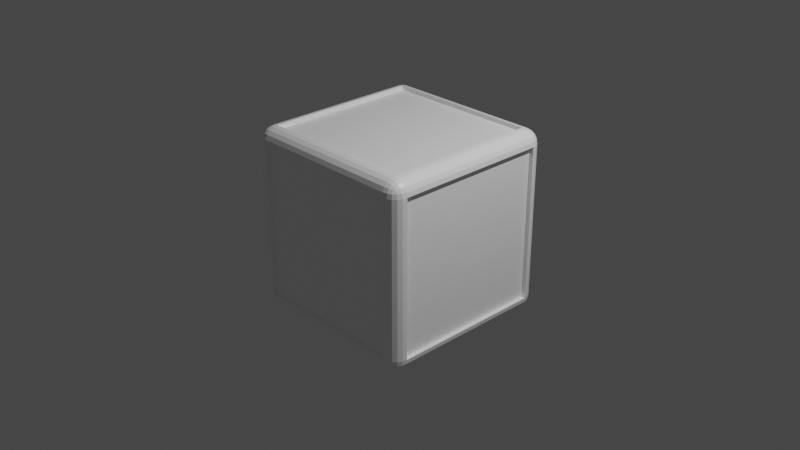 # Source: white_cube.blend  (saved by Blender 2.90.8; exported with 4.5.12 LTS)
import bpy
from mathutils import Matrix  # noqa: F401  (used for matrix-valued properties, if any)

bpy.ops.wm.read_factory_settings(use_empty=True)
scene = bpy.context.scene
scene.name = 'Scene'

# ---- collections
col_collection = bpy.data.collections.new('Collection'); scene.collection.children.link(col_collection)

# ---- materials (node trees are filled in below, after node groups)
mat_material = bpy.data.materials.new('Material')
mat_material.alpha_threshold = 0.0
mat_material.use_transparent_shadow = False
mat_material.line_color = (0.0, 0.0, 0.0, 1.0)

# ---- material node trees
mat_material.use_nodes = True; mat_material.node_tree.nodes.clear()
_N = mat_material.node_tree.nodes; _L = mat_material.node_tree.links
n0 = _N.new('ShaderNodeOutputMaterial'); n0.name = 'Material Output'; n0.location = (300, 300)
n1 = _N.new('ShaderNodeBsdfPrincipled'); n1.name = 'Principled BSDF'; n1.location = (10, 300)
n1.distribution = 'GGX'
n1.subsurface_method = 'BURLEY'
n1.inputs[0].default_value = (1.0, 1.0, 1.0, 1.0)
n1.inputs[2].default_value = 0.4
n1.inputs[3].default_value = 1.45
n1.inputs[27].default_value = (0.0, 0.0, 0.0, 1.0)
n1.inputs[28].default_value = 1.0
_L.new(n1.outputs[0], n0.inputs[0])
n0.is_active_output = True

# ---- world
world_world = bpy.data.worlds.new('World'); scene.world = world_world
world_world.use_nodes = True; world_world.node_tree.nodes.clear()
_N = world_world.node_tree.nodes; _L = world_world.node_tree.links
n0 = _N.new('ShaderNodeOutputWorld'); n0.name = 'World Output'; n0.location = (300, 300)
n1 = _N.new('ShaderNodeBackground'); n1.name = 'Background'; n1.location = (10, 300)
n1.inputs[0].default_value = (0.05088, 0.05088, 0.05088, 1.0)
_L.new(n1.outputs[0], n0.inputs[0])
n0.is_active_output = True
world_world.color = (0.05088, 0.05088, 0.05088)
world_world.use_sun_shadow = False
world_world.sun_shadow_jitter_overblur = 0.0

# ---- cameras
cam_camera = bpy.data.cameras.new('Camera')
cam_camera.clip_end = 100.0
cam_camera.ortho_scale = 7.314

# ---- lights
light_light = bpy.data.lights.new('Light', 'POINT')
light_light.transmission_factor = 0.0
light_light.energy = 1000.0
light_light.shadow_soft_size = 0.1
light_light.shadow_maximum_resolution = 0.006
light_light.use_absolute_resolution = True

# ---- meshes
me_cube = bpy.data.meshes.new('Cube')
me_cube.from_pydata([(-0.9562, 0.8419, -0.8419), (-0.9562, 0.8419, 0.8419), (-0.9562, -0.8419, 0.8419), (-0.9562, -0.8419, -0.8419), (-0.8419, -0.8419, -0.9562), (0.8419, -0.8419, -0.9562), (0.8419, 0.8419, -0.9562), (-0.8419, 0.8419, -0.9562), (0.8419, 1.0, 0.8419), (0.8419, 0.8419, 1.0), (1.0, 0.8419, 0.8419), (0.8419, 0.9923, 0.8908), (0.8419, 0.9698, 0.9348), (0.8908, 0.9923, 0.8419), (0.8921, 0.9831, 0.8924), (0.8904, 0.9619, 0.9327), (0.9348, 0.9698, 0.8419), (0.9328, 0.9618, 0.8906), (0.9256, 0.9468, 0.9256), (0.8908, 0.8419, 0.9923), (0.9348, 0.8419, 0.9698), (0.8419, 0.8908, 0.9923), (0.8924, 0.8921, 0.9831), (0.9327, 0.8904, 0.9619), (0.8419, 0.9348, 0.9698), (0.8906, 0.9328, 0.9618), (0.9256, 0.9256, 0.9468), (0.9923, 0.8908, 0.8419), (0.9698, 0.9348, 0.8419), (0.9923, 0.8419, 0.8908), (0.9831, 0.8924, 0.8921), (0.9619, 0.9327, 0.8904), (0.9698, 0.8419, 0.9348), (0.9618, 0.8906, 0.9328), (0.9468, 0.9256, 0.9256), (0.8419, 0.8419, -1.0), (0.8419, 1.0, -0.8419), (1.0, 0.8419, -0.8419), (0.8419, 0.8908, -0.9923), (0.8419, 0.9348, -0.9698), (0.8908, 0.8419, -0.9923), (0.8921, 0.8924, -0.9831), (0.8904, 0.9327, -0.9619), (0.9348, 0.8419, -0.9698), (0.9328, 0.8906, -0.9618), (0.9256, 0.9256, -0.9468), (0.8908, 0.9923, -0.8419), (0.9348, 0.9698, -0.8419), (0.8419, 0.9923, -0.8908), (0.8924, 0.9831, -0.8921), (0.9327, 0.9619, -0.8904), (0.8419, 0.9698, -0.9348), (0.8906, 0.9618, -0.9328), (0.9256, 0.9468, -0.9256), (0.9923, 0.8419, -0.8908), (0.9698, 0.8419, -0.9348), (0.9923, 0.8908, -0.8419), (0.9831, 0.8921, -0.8924), (0.9619, 0.8904, -0.9327), (0.9698, 0.9348, -0.8419), (0.9618, 0.9328, -0.8906), (0.9468, 0.9256, -0.9256), (1.0, -0.8419, 0.8419), (0.8419, -0.8419, 1.0), (0.8419, -1.0, 0.8419), (0.9923, -0.8419, 0.8908), (0.9698, -0.8419, 0.9348), (0.9923, -0.8908, 0.8419), (0.9831, -0.8921, 0.8924), (0.9619, -0.8904, 0.9327), (0.9698, -0.9348, 0.8419), (0.9618, -0.9328, 0.8906), (0.9468, -0.9256, 0.9256), (0.8419, -0.8908, 0.9923), (0.8419, -0.9348, 0.9698), (0.8908, -0.8419, 0.9923), (0.8921, -0.8924, 0.9831), (0.8904, -0.9327, 0.9619), (0.9348, -0.8419, 0.9698), (0.9328, -0.8906, 0.9618), (0.9256, -0.9256, 0.9468), (0.8908, -0.9923, 0.8419), (0.9348, -0.9698, 0.8419), (0.8419, -0.9923, 0.8908), (0.8924, -0.9831, 0.8921), (0.9327, -0.9619, 0.8904), (0.8419, -0.9698, 0.9348), (0.8906, -0.9618, 0.9328), (0.9256, -0.9468, 0.9256), (1.0, -0.8419, -0.8419), (0.8419, -1.0, -0.8419), (0.8419, -0.8419, -1.0), (0.9923, -0.8908, -0.8419), (0.9698, -0.9348, -0.8419), (0.9923, -0.8419, -0.8908), (0.9831, -0.8924, -0.8921), (0.9619, -0.9327, -0.8904), (0.9698, -0.8419, -0.9348), (0.9618, -0.8906, -0.9328), (0.9468, -0.9256, -0.9256), (0.8419, -0.9923, -0.8908), (0.8419, -0.9698, -0.9348), (0.8908, -0.9923, -0.8419), (0.8921, -0.9831, -0.8924), (0.8904, -0.9619, -0.9327), (0.9348, -0.9698, -0.8419), (0.9328, -0.9618, -0.8906), (0.9256, -0.9468, -0.9256), (0.8908, -0.8419, -0.9923), (0.9348, -0.8419, -0.9698), (0.8419, -0.8908, -0.9923), (0.8924, -0.8921, -0.9831), (0.9327, -0.8904, -0.9619), (0.8419, -0.9348, -0.9698), (0.8906, -0.9328, -0.9618), (0.9256, -0.9256, -0.9468), (-0.8419, 1.0, 0.8419), (-1.0, 0.8419, 0.8419), (-0.8419, 0.8419, 1.0), (-0.8908, 0.9923, 0.8419), (-0.9348, 0.9698, 0.8419), (-0.8419, 0.9923, 0.8908), (-0.8924, 0.9831, 0.8921), (-0.9327, 0.9619, 0.8904), (-0.8419, 0.9698, 0.9348), (-0.8906, 0.9618, 0.9328), (-0.9256, 0.9468, 0.9256), (-0.9923, 0.8419, 0.8908), (-0.9698, 0.8419, 0.9348), (-0.9923, 0.8908, 0.8419), (-0.9831, 0.8921, 0.8924), (-0.9619, 0.8904, 0.9327), (-0.9698, 0.9348, 0.8419), (-0.9618, 0.9328, 0.8906), (-0.9468, 0.9256, 0.9256), (-0.8419, 0.8908, 0.9923), (-0.8419, 0.9348, 0.9698), (-0.8908, 0.8419, 0.9923), (-0.8921, 0.8924, 0.9831), (-0.8904, 0.9327, 0.9619), (-0.9348, 0.8419, 0.9698), (-0.9328, 0.8906, 0.9618), (-0.9256, 0.9256, 0.9468), (-1.0, 0.8419, -0.8419), (-0.8419, 1.0, -0.8419), (-0.8419, 0.8419, -1.0), (-0.9923, 0.8908, -0.8419), (-0.9698, 0.9348, -0.8419), (-0.9923, 0.8419, -0.8908), (-0.9831, 0.8924, -0.8921), (-0.9619, 0.9327, -0.8904), (-0.9698, 0.8419, -0.9348), (-0.9618, 0.8906, -0.9328), (-0.9468, 0.9256, -0.9256), (-0.8419, 0.9923, -0.8908), (-0.8419, 0.9698, -0.9348), (-0.8908, 0.9923, -0.8419), (-0.8921, 0.9831, -0.8924), (-0.8904, 0.9619, -0.9327), (-0.9348, 0.9698, -0.8419), (-0.9328, 0.9618, -0.8906), (-0.9256, 0.9468, -0.9256), (-0.8908, 0.8419, -0.9923), (-0.9348, 0.8419, -0.9698), (-0.8419, 0.8908, -0.9923), (-0.8924, 0.8921, -0.9831), (-0.9327, 0.8904, -0.9619), (-0.8419, 0.9348, -0.9698), (-0.8906, 0.9328, -0.9618), (-0.9256, 0.9256, -0.9468), (-1.0, -0.8419, 0.8419), (-0.8419, -1.0, 0.8419), (-0.8419, -0.8419, 1.0), (-0.9923, -0.8908, 0.8419), (-0.9698, -0.9348, 0.8419), (-0.9923, -0.8419, 0.8908), (-0.9831, -0.8924, 0.8921), (-0.9619, -0.9327, 0.8904), (-0.9698, -0.8419, 0.9348), (-0.9618, -0.8906, 0.9328), (-0.9468, -0.9256, 0.9256), (-0.8419, -0.9923, 0.8908), (-0.8419, -0.9698, 0.9348), (-0.8908, -0.9923, 0.8419), (-0.8921, -0.9831, 0.8924), (-0.8904, -0.9619, 0.9327), (-0.9348, -0.9698, 0.8419), (-0.9328, -0.9618, 0.8906), (-0.9256, -0.9468, 0.9256), (-0.8908, -0.8419, 0.9923), (-0.9348, -0.8419, 0.9698), (-0.8419, -0.8908, 0.9923), (-0.8924, -0.8921, 0.9831), (-0.9327, -0.8904, 0.9619), (-0.8419, -0.9348, 0.9698), (-0.8906, -0.9328, 0.9618), (-0.9256, -0.9256, 0.9468), (-0.8419, -0.8419, -1.0), (-0.8419, -1.0, -0.8419), (-1.0, -0.8419, -0.8419), (-0.8419, -0.8908, -0.9923), (-0.8419, -0.9348, -0.9698), (-0.8908, -0.8419, -0.9923), (-0.8921, -0.8924, -0.9831), (-0.8904, -0.9327, -0.9619), (-0.9348, -0.8419, -0.9698), (-0.9328, -0.8906, -0.9618), (-0.9256, -0.9256, -0.9468), (-0.8908, -0.9923, -0.8419), (-0.9348, -0.9698, -0.8419), (-0.8419, -0.9923, -0.8908), (-0.8924, -0.9831, -0.8921), (-0.9327, -0.9619, -0.8904), (-0.8419, -0.9698, -0.9348), (-0.8906, -0.9618, -0.9328), (-0.9256, -0.9468, -0.9256), (-0.9923, -0.8419, -0.8908), (-0.9698, -0.8419, -0.9348), (-0.9923, -0.8908, -0.8419), (-0.9831, -0.8921, -0.8924), (-0.9619, -0.8904, -0.9327), (-0.9698, -0.9348, -0.8419), (-0.9618, -0.9328, -0.8906), (-0.9468, -0.9256, -0.9256), (0.8419, -0.9562, -0.8419), (0.8419, -0.9562, 0.8419), (-0.8419, -0.9562, 0.8419), (-0.8419, -0.9562, -0.8419), (0.8419, 0.8419, 0.9562), (-0.8419, 0.8419, 0.9562), (-0.8419, -0.8419, 0.9562), (0.8419, -0.8419, 0.9562), (0.9562, 0.8419, -0.8419), (0.9562, 0.8419, 0.8419), (0.9562, -0.8419, 0.8419), (0.9562, -0.8419, -0.8419), (-0.8419, 0.9562, -0.8419), (-0.8419, 0.9562, 0.8419), (0.8419, 0.9562, 0.8419), (0.8419, 0.9562, -0.8419)], [], [(7, 4, 5, 6), (8, 13, 14, 11), (11, 14, 15, 12), (12, 15, 25, 24), (13, 16, 17, 14), (14, 17, 18, 15), (15, 18, 26, 25), (9, 21, 22, 19), (19, 22, 23, 20), (20, 23, 33, 32), (21, 24, 25, 22), (22, 25, 26, 23), (23, 26, 34, 33), (10, 29, 30, 27), (27, 30, 31, 28), (28, 31, 17, 16), (29, 32, 33, 30), (30, 33, 34, 31), (31, 34, 18, 17), (18, 34, 26), (35, 40, 41, 38), (38, 41, 42, 39), (39, 42, 52, 51), (40, 43, 44, 41), (41, 44, 45, 42), (42, 45, 53, 52), (36, 48, 49, 46), (46, 49, 50, 47), (47, 50, 60, 59), (48, 51, 52, 49), (49, 52, 53, 50), (50, 53, 61, 60), (37, 56, 57, 54), (54, 57, 58, 55), (55, 58, 44, 43), (56, 59, 60, 57), (57, 60, 61, 58), (58, 61, 45, 44), (45, 61, 53), (62, 67, 68, 65), (65, 68, 69, 66), (66, 69, 79, 78), (67, 70, 71, 68), (68, 71, 72, 69), (69, 72, 80, 79), (63, 75, 76, 73), (73, 76, 77, 74), (74, 77, 87, 86), (75, 78, 79, 76), (76, 79, 80, 77), (77, 80, 88, 87), (64, 83, 84, 81), (81, 84, 85, 82), (82, 85, 71, 70), (83, 86, 87, 84), (84, 87, 88, 85), (85, 88, 72, 71), (72, 88, 80), (89, 94, 95, 92), (92, 95, 96, 93), (93, 96, 106, 105), (94, 97, 98, 95), (95, 98, 99, 96), (96, 99, 107, 106), (90, 102, 103, 100), (100, 103, 104, 101), (101, 104, 114, 113), (102, 105, 106, 103), (103, 106, 107, 104), (104, 107, 115, 114), (91, 110, 111, 108), (108, 111, 112, 109), (109, 112, 98, 97), (110, 113, 114, 111), (111, 114, 115, 112), (112, 115, 99, 98), (99, 115, 107), (116, 121, 122, 119), (119, 122, 123, 120), (120, 123, 133, 132), (121, 124, 125, 122), (122, 125, 126, 123), (123, 126, 134, 133), (117, 129, 130, 127), (127, 130, 131, 128), (128, 131, 141, 140), (129, 132, 133, 130), (130, 133, 134, 131), (131, 134, 142, 141), (118, 137, 138, 135), (135, 138, 139, 136), (136, 139, 125, 124), (137, 140, 141, 138), (138, 141, 142, 139), (139, 142, 126, 125), (126, 142, 134), (143, 148, 149, 146), (146, 149, 150, 147), (147, 150, 160, 159), (148, 151, 152, 149), (149, 152, 153, 150), (150, 153, 161, 160), (144, 156, 157, 154), (154, 157, 158, 155), (155, 158, 168, 167), (156, 159, 160, 157), (157, 160, 161, 158), (158, 161, 169, 168), (145, 164, 165, 162), (162, 165, 166, 163), (163, 166, 152, 151), (164, 167, 168, 165), (165, 168, 169, 166), (166, 169, 153, 152), (153, 169, 161), (170, 175, 176, 173), (173, 176, 177, 174), (174, 177, 187, 186), (175, 178, 179, 176), (176, 179, 180, 177), (177, 180, 188, 187), (171, 183, 184, 181), (181, 184, 185, 182), (182, 185, 195, 194), (183, 186, 187, 184), (184, 187, 188, 185), (185, 188, 196, 195), (172, 191, 192, 189), (189, 192, 193, 190), (190, 193, 179, 178), (191, 194, 195, 192), (192, 195, 196, 193), (193, 196, 180, 179), (180, 196, 188), (197, 202, 203, 200), (200, 203, 204, 201), (201, 204, 214, 213), (202, 205, 206, 203), (203, 206, 207, 204), (204, 207, 215, 214), (198, 210, 211, 208), (208, 211, 212, 209), (209, 212, 222, 221), (210, 213, 214, 211), (211, 214, 215, 212), (212, 215, 223, 222), (199, 218, 219, 216), (216, 219, 220, 217), (217, 220, 206, 205), (218, 221, 222, 219), (219, 222, 223, 220), (220, 223, 207, 206), (207, 223, 215), (145, 162, 202, 197), (162, 163, 205, 202), (163, 151, 217, 205), (151, 148, 216, 217), (148, 143, 199, 216), (35, 38, 164, 145), (38, 39, 167, 164), (39, 51, 155, 167), (51, 48, 154, 155), (48, 36, 144, 154), (10, 27, 56, 37), (27, 28, 59, 56), (28, 16, 47, 59), (16, 13, 46, 47), (13, 8, 36, 46), (198, 208, 183, 171), (208, 209, 186, 183), (209, 221, 174, 186), (221, 218, 173, 174), (218, 199, 170, 173), (64, 81, 102, 90), (81, 82, 105, 102), (82, 70, 93, 105), (70, 67, 92, 93), (67, 62, 89, 92), (116, 119, 156, 144), (119, 120, 159, 156), (120, 132, 147, 159), (132, 129, 146, 147), (129, 117, 143, 146), (63, 73, 191, 172), (73, 74, 194, 191), (74, 86, 182, 194), (86, 83, 181, 182), (83, 64, 171, 181), (9, 19, 75, 63), (19, 20, 78, 75), (20, 32, 66, 78), (32, 29, 65, 66), (29, 10, 62, 65), (197, 200, 110, 91), (200, 201, 113, 110), (201, 213, 101, 113), (213, 210, 100, 101), (210, 198, 90, 100), (172, 189, 137, 118), (189, 190, 140, 137), (190, 178, 128, 140), (178, 175, 127, 128), (175, 170, 117, 127), (118, 135, 21, 9), (135, 136, 24, 21), (136, 124, 12, 24), (124, 121, 11, 12), (121, 116, 8, 11), (91, 108, 40, 35), (108, 109, 43, 40), (109, 97, 55, 43), (97, 94, 54, 55), (94, 89, 37, 54), (35, 145, 7, 6), (91, 35, 6, 5), (197, 91, 5, 4), (145, 197, 4, 7), (3, 0, 1, 2), (170, 199, 3, 2), (117, 170, 2, 1), (143, 117, 1, 0), (199, 143, 0, 3), (224, 227, 226, 225), (64, 90, 224, 225), (171, 64, 225, 226), (198, 171, 226, 227), (90, 198, 227, 224), (228, 231, 230, 229), (118, 9, 228, 229), (172, 118, 229, 230), (63, 172, 230, 231), (9, 63, 231, 228), (232, 235, 234, 233), (10, 37, 232, 233), (62, 10, 233, 234), (89, 62, 234, 235), (37, 89, 235, 232), (236, 239, 238, 237), (116, 144, 236, 237), (8, 116, 237, 238), (36, 8, 238, 239), (144, 36, 239, 236)])
_uv = me_cube.uv_layers.new(name='UVMap')
_uv.uv.foreach_set('vector', [0.1448, 0.5198, 0.1448, 0.7302, 0.3552, 0.7302, 0.3552, 0.5198, 0.6052, 0.4802, 0.6052, 0.4863, 0.6115, 0.4865, 0.6113, 0.4802, 0.6113, 0.4802, 0.6115, 0.4865, 0.6166, 0.4863, 0.6169, 0.4802, 0.6169, 0.4802, 0.6166, 0.4863, 0.625, 0.4863, 0.625, 0.4802, 0.6052, 0.4863, 0.6052, 0.4919, 0.6113, 0.4916, 0.6115, 0.4865, 0.6115, 0.4865, 0.6113, 0.4916, 0.6157, 0.4907, 0.6166, 0.4863, 0.6166, 0.4863, 0.6157, 0.4907, 0.625, 0.4907, 0.625, 0.4863, 0.6448, 0.5198, 0.6448, 0.5137, 0.6385, 0.5135, 0.6387, 0.5198, 0.6387, 0.5198, 0.6385, 0.5135, 0.6334, 0.5137, 0.6331, 0.5198, 0.6331, 0.5198, 0.6334, 0.5137, 0.625, 0.5137, 0.625, 0.5198, 0.6448, 0.5137, 0.6448, 0.5081, 0.6387, 0.5084, 0.6385, 0.5135, 0.6385, 0.5135, 0.6387, 0.5084, 0.6343, 0.5093, 0.6334, 0.5137, 0.6334, 0.5137, 0.6343, 0.5093, 0.625, 0.5093, 0.625, 0.5137, 0.6052, 0.5198, 0.6113, 0.5198, 0.6115, 0.5135, 0.6052, 0.5137, 0.6052, 0.5137, 0.6115, 0.5135, 0.6113, 0.5084, 0.6052, 0.5081, 0.6052, 0.5081, 0.6113, 0.5084, 0.6113, 0.5, 0.6052, 0.5, 0.6113, 0.5198, 0.6169, 0.5198, 0.6166, 0.5137, 0.6115, 0.5135, 0.6115, 0.5135, 0.6166, 0.5137, 0.6157, 0.5093, 0.6113, 0.5084, 0.6113, 0.5084, 0.6157, 0.5093, 0.6157, 0.5, 0.6113, 0.5, 0.6157, 0.4907, 0.6157, 0.5, 0.625, 0.4907, 0.3552, 0.5198, 0.3613, 0.5198, 0.3615, 0.5135, 0.3552, 0.5137, 0.3552, 0.5137, 0.3615, 0.5135, 0.3613, 0.5084, 0.3552, 0.5081, 0.3552, 0.5081, 0.3613, 0.5084, 0.3613, 0.5, 0.3552, 0.5, 0.3613, 0.5198, 0.3669, 0.5198, 0.3666, 0.5137, 0.3615, 0.5135, 0.3615, 0.5135, 0.3666, 0.5137, 0.3657, 0.5093, 0.3613, 0.5084, 0.3613, 0.5084, 0.3657, 0.5093, 0.3657, 0.5, 0.3613, 0.5, 0.3948, 0.4802, 0.3887, 0.4802, 0.3885, 0.4865, 0.3948, 0.4863, 0.3948, 0.4863, 0.3885, 0.4865, 0.3887, 0.4916, 0.3948, 0.4919, 0.3948, 0.4919, 0.3887, 0.4916, 0.3887, 0.5, 0.3948, 0.5, 0.3887, 0.4802, 0.3831, 0.4802, 0.3834, 0.4863, 0.3885, 0.4865, 0.3885, 0.4865, 0.3834, 0.4863, 0.3843, 0.4907, 0.3887, 0.4916, 0.3887, 0.4916, 0.3843, 0.4907, 0.3843, 0.5, 0.3887, 0.5, 0.3948, 0.5198, 0.3948, 0.5137, 0.3885, 0.5135, 0.3887, 0.5198, 0.3887, 0.5198, 0.3885, 0.5135, 0.3834, 0.5137, 0.3831, 0.5198, 0.3831, 0.5198, 0.3834, 0.5137, 0.375, 0.5137, 0.375, 0.5198, 0.3948, 0.5137, 0.3948, 0.5081, 0.3887, 0.5084, 0.3885, 0.5135, 0.3885, 0.5135, 0.3887, 0.5084, 0.3843, 0.5093, 0.3834, 0.5137, 0.3834, 0.5137, 0.3843, 0.5093, 0.375, 0.5093, 0.375, 0.5137, 0.3657, 0.5093, 0.375, 0.5093, 0.3657, 0.5, 0.6052, 0.7302, 0.6052, 0.7363, 0.6115, 0.7365, 0.6113, 0.7302, 0.6113, 0.7302, 0.6115, 0.7365, 0.6166, 0.7363, 0.6169, 0.7302, 0.6169, 0.7302, 0.6166, 0.7363, 0.625, 0.7363, 0.625, 0.7302, 0.6052, 0.7363, 0.6052, 0.7419, 0.6113, 0.7416, 0.6115, 0.7365, 0.6115, 0.7365, 0.6113, 0.7416, 0.6157, 0.7407, 0.6166, 0.7363, 0.6166, 0.7363, 0.6157, 0.7407, 0.625, 0.7407, 0.625, 0.7363, 0.6448, 0.7302, 0.6387, 0.7302, 0.6385, 0.7365, 0.6448, 0.7363, 0.6448, 0.7363, 0.6385, 0.7365, 0.6387, 0.7416, 0.6448, 0.7419, 0.6212, 0.7698, 0.6202, 0.7637, 0.625, 0.7637, 0.625, 0.7698, 0.6387, 0.7302, 0.6331, 0.7302, 0.6334, 0.7363, 0.6385, 0.7365, 0.6385, 0.7365, 0.6334, 0.7363, 0.6343, 0.7407, 0.6387, 0.7416, 0.6202, 0.7637, 0.6183, 0.7593, 0.625, 0.7593, 0.625, 0.7637, 0.6052, 0.7698, 0.6113, 0.7698, 0.6115, 0.7635, 0.6052, 0.7637, 0.6052, 0.7637, 0.6115, 0.7635, 0.6113, 0.7584, 0.6052, 0.7581, 0.6052, 0.7581, 0.6113, 0.7584, 0.6113, 0.75, 0.6052, 0.75, 0.6113, 0.7698, 0.6169, 0.7698, 0.6166, 0.7637, 0.6115, 0.7635, 0.6115, 0.7635, 0.6166, 0.7637, 0.6157, 0.7593, 0.6113, 0.7584, 0.6113, 0.7584, 0.6157, 0.7593, 0.6157, 0.75, 0.6113, 0.75, 0.6157, 0.7407, 0.6157, 0.75, 0.625, 0.7407, 0.3948, 0.7302, 0.3887, 0.7302, 0.3885, 0.7365, 0.3948, 0.7363, 0.3948, 0.7363, 0.3885, 0.7365, 0.3887, 0.7416, 0.3948, 0.7419, 0.3948, 0.7419, 0.3887, 0.7416, 0.3887, 0.75, 0.3948, 0.75, 0.3887, 0.7302, 0.3831, 0.7302, 0.3834, 0.7363, 0.3885, 0.7365, 0.3885, 0.7365, 0.3834, 0.7363, 0.3843, 0.7407, 0.3887, 0.7416, 0.3887, 0.7416, 0.3843, 0.7407, 0.3843, 0.75, 0.3887, 0.75, 0.3948, 0.7698, 0.3948, 0.7637, 0.3885, 0.7635, 0.3887, 0.7698, 0.3887, 0.7698, 0.3885, 0.7635, 0.3834, 0.7637, 0.3831, 0.7698, 0.3552, 0.7462, 0.3613, 0.7452, 0.3613, 0.75, 0.3552, 0.75, 0.3948, 0.7637, 0.3948, 0.7581, 0.3887, 0.7584, 0.3885, 0.7635, 0.3885, 0.7635, 0.3887, 0.7584, 0.3843, 0.7593, 0.3834, 0.7637, 0.3613, 0.7452, 0.3657, 0.7433, 0.3657, 0.75, 0.3613, 0.75, 0.3552, 0.7302, 0.3552, 0.7363, 0.3615, 0.7365, 0.3613, 0.7302, 0.3613, 0.7302, 0.3615, 0.7365, 0.3666, 0.7363, 0.3669, 0.7302, 0.3669, 0.7302, 0.3666, 0.7363, 0.375, 0.7363, 0.375, 0.7302, 0.3552, 0.7363, 0.3552, 0.7419, 0.3613, 0.7416, 0.3615, 0.7365, 0.3615, 0.7365, 0.3613, 0.7416, 0.3657, 0.7407, 0.3666, 0.7363, 0.3666, 0.7363, 0.3657, 0.7407, 0.375, 0.7407, 0.375, 0.7363, 0.3843, 0.7567, 0.375, 0.7593, 0.375, 0.7593, 0.6052, 0.2698, 0.6113, 0.2698, 0.6115, 0.2635, 0.6052, 0.2637, 0.6052, 0.2637, 0.6115, 0.2635, 0.6113, 0.2584, 0.6052, 0.2581, 0.6052, 0.2581, 0.6113, 0.2584, 0.6113, 0.25, 0.6052, 0.25, 0.6113, 0.2698, 0.6169, 0.2698, 0.6166, 0.2637, 0.6115, 0.2635, 0.6115, 0.2635, 0.6166, 0.2637, 0.6157, 0.2593, 0.6113, 0.2584, 0.6113, 0.2584, 0.6157, 0.2593, 0.6157, 0.25, 0.6113, 0.25, 0.6052, 0.2302, 0.6052, 0.2363, 0.6115, 0.2365, 0.6113, 0.2302, 0.6113, 0.2302, 0.6115, 0.2365, 0.6166, 0.2363, 0.6169, 0.2302, 0.6169, 0.2302, 0.6166, 0.2363, 0.625, 0.2363, 0.625, 0.2302, 0.6052, 0.2363, 0.6052, 0.2419, 0.6113, 0.2416, 0.6115, 0.2365, 0.6115, 0.2365, 0.6113, 0.2416, 0.6157, 0.2407, 0.6166, 0.2363, 0.6166, 0.2363, 0.6157, 0.2407, 0.625, 0.2407, 0.625, 0.2363, 0.8552, 0.5198, 0.8613, 0.5198, 0.8615, 0.5135, 0.8552, 0.5137, 0.8552, 0.5137, 0.8615, 0.5135, 0.8613, 0.5084, 0.8552, 0.5081, 0.6212, 0.2698, 0.6202, 0.2637, 0.625, 0.2637, 0.625, 0.2698, 0.8613, 0.5198, 0.8669, 0.5198, 0.8666, 0.5137, 0.8615, 0.5135, 0.8615, 0.5135, 0.8666, 0.5137, 0.8657, 0.5093, 0.8613, 0.5084, 0.6202, 0.2637, 0.6183, 0.2593, 0.625, 0.2593, 0.625, 0.2637, 0.6157, 0.2433, 0.625, 0.2407, 0.6157, 0.25, 0.3948, 0.2302, 0.3887, 0.2302, 0.3885, 0.2365, 0.3948, 0.2363, 0.3948, 0.2363, 0.3885, 0.2365, 0.3887, 0.2416, 0.3948, 0.2419, 0.3948, 0.2419, 0.3887, 0.2416, 0.3887, 0.25, 0.3948, 0.25, 0.3887, 0.2302, 0.3831, 0.2302, 0.3834, 0.2363, 0.3885, 0.2365, 0.3885, 0.2365, 0.3834, 0.2363, 0.3843, 0.2407, 0.3887, 0.2416, 0.3887, 0.2416, 0.3843, 0.2407, 0.3843, 0.25, 0.3887, 0.25, 0.3948, 0.2698, 0.3948, 0.2637, 0.3885, 0.2635, 0.3887, 0.2698, 0.3887, 0.2698, 0.3885, 0.2635, 0.3834, 0.2637, 0.3831, 0.2698, 0.1448, 0.5038, 0.1387, 0.5048, 0.1387, 0.5, 0.1448, 0.5, 0.3948, 0.2637, 0.3948, 0.2581, 0.3887, 0.2584, 0.3885, 0.2635, 0.3885, 0.2635, 0.3887, 0.2584, 0.3843, 0.2593, 0.3834, 0.2637, 0.1387, 0.5048, 0.1343, 0.5067, 0.1343, 0.5, 0.1387, 0.5, 0.1448, 0.5198, 0.1448, 0.5137, 0.1385, 0.5135, 0.1387, 0.5198, 0.1387, 0.5198, 0.1385, 0.5135, 0.1334, 0.5137, 0.1331, 0.5198, 0.1331, 0.5198, 0.1334, 0.5137, 0.125, 0.5137, 0.125, 0.5198, 0.1448, 0.5137, 0.1448, 0.5081, 0.1387, 0.5084, 0.1385, 0.5135, 0.1385, 0.5135, 0.1387, 0.5084, 0.1343, 0.5093, 0.1334, 0.5137, 0.1334, 0.5137, 0.1343, 0.5093, 0.125, 0.5093, 0.125, 0.5137, 0.3843, 0.2407, 0.375, 0.2407, 0.3843, 0.25, 0.6052, 0.01976, 0.6113, 0.01976, 0.6115, 0.01345, 0.6052, 0.01365, 0.6052, 0.01365, 0.6115, 0.01345, 0.6113, 0.008415, 0.6052, 0.008147, 0.6052, 0.008147, 0.6113, 0.008415, 0.6113, 0.0, 0.6052, 0.0, 0.6113, 0.01976, 0.6169, 0.01976, 0.6166, 0.01368, 0.6115, 0.01345, 0.6115, 0.01345, 0.6166, 0.01368, 0.6157, 0.009304, 0.6113, 0.008415, 0.6113, 0.008415, 0.6157, 0.009304, 0.6157, 0.0, 0.6113, 0.0, 0.6052, 0.9802, 0.6052, 0.9863, 0.6115, 0.9865, 0.6113, 0.9802, 0.6113, 0.9802, 0.6115, 0.9865, 0.6166, 0.9863, 0.6169, 0.9802, 0.6169, 0.9802, 0.6166, 0.9863, 0.625, 0.9863, 0.625, 0.9802, 0.6052, 0.9863, 0.6052, 0.9919, 0.6113, 0.9916, 0.6115, 0.9865, 0.6115, 0.9865, 0.6113, 0.9916, 0.6157, 0.9907, 0.6166, 0.9863, 0.6166, 0.9863, 0.6157, 0.9907, 0.625, 0.9907, 0.625, 0.9863, 0.8552, 0.7302, 0.8552, 0.7363, 0.8615, 0.7365, 0.8613, 0.7302, 0.8613, 0.7302, 0.8615, 0.7365, 0.8666, 0.7363, 0.8669, 0.7302, 0.6212, 0.01976, 0.6202, 0.01369, 0.625, 0.01368, 0.625, 0.01976, 0.8552, 0.7363, 0.8552, 0.7419, 0.8613, 0.7416, 0.8615, 0.7365, 0.8615, 0.7365, 0.8613, 0.7416, 0.8657, 0.7407, 0.8666, 0.7363, 0.6202, 0.01369, 0.6183, 0.009304, 0.625, 0.009304, 0.625, 0.01368, 0.6157, 0.009304, 0.625, 0.009304, 0.6157, 0.0, 0.1448, 0.7302, 0.1387, 0.7302, 0.1385, 0.7365, 0.1448, 0.7363, 0.1448, 0.7363, 0.1385, 0.7365, 0.1387, 0.7416, 0.1448, 0.7419, 0.1448, 0.7419, 0.1387, 0.7416, 0.1387, 0.75, 0.1448, 0.75, 0.1387, 0.7302, 0.1331, 0.7302, 0.1334, 0.7363, 0.1385, 0.7365, 0.1385, 0.7365, 0.1334, 0.7363, 0.1343, 0.7407, 0.1387, 0.7416, 0.1387, 0.7416, 0.1343, 0.7407, 0.1343, 0.75, 0.1387, 0.75, 0.3948, 0.9802, 0.3887, 0.9802, 0.3885, 0.9865, 0.3948, 0.9863, 0.3948, 0.9863, 0.3885, 0.9865, 0.3887, 0.9916, 0.3948, 0.9919, 0.3948, 0.003772, 0.3887, 0.004761, 0.3887, 0.0, 0.3948, 0.0, 0.3887, 0.9802, 0.3831, 0.9802, 0.3834, 0.9863, 0.3885, 0.9865, 0.3885, 0.9865, 0.3834, 0.9863, 0.3843, 0.9907, 0.3887, 0.9916, 0.3887, 0.004761, 0.3843, 0.006651, 0.3843, 0.0, 0.3887, 0.0, 0.3948, 0.01976, 0.3948, 0.01365, 0.3885, 0.01349, 0.3887, 0.01976, 0.3887, 0.01976, 0.3885, 0.01349, 0.3834, 0.01369, 0.3831, 0.01976, 0.1288, 0.7302, 0.1298, 0.7363, 0.125, 0.7363, 0.125, 0.7302, 0.3948, 0.01365, 0.3948, 0.008147, 0.3887, 0.008404, 0.3885, 0.01349, 0.3885, 0.01349, 0.3887, 0.008404, 0.3843, 0.009304, 0.3834, 0.01369, 0.1298, 0.7363, 0.1317, 0.7407, 0.125, 0.7407, 0.125, 0.7363, 0.1343, 0.7407, 0.125, 0.7407, 0.1343, 0.75, 0.1448, 0.5198, 0.1387, 0.5198, 0.1387, 0.7302, 0.1448, 0.7302, 0.1387, 0.5198, 0.1331, 0.5198, 0.1331, 0.7302, 0.1387, 0.7302, 0.1331, 0.5198, 0.125, 0.5198, 0.125, 0.7302, 0.1331, 0.7302, 0.3831, 0.2302, 0.3887, 0.2302, 0.3887, 0.01976, 0.3831, 0.01976, 0.3887, 0.2302, 0.3948, 0.2302, 0.3948, 0.01976, 0.3887, 0.01976, 0.3552, 0.5198, 0.3552, 0.5137, 0.1448, 0.5137, 0.1448, 0.5198, 0.3552, 0.5137, 0.3552, 0.5081, 0.1448, 0.5081, 0.1448, 0.5137, 0.3552, 0.5081, 0.3552, 0.5, 0.1448, 0.5, 0.1448, 0.5081, 0.3831, 0.4802, 0.3887, 0.4802, 0.3887, 0.2698, 0.3831, 0.2698, 0.3887, 0.4802, 0.3948, 0.4802, 0.3948, 0.2698, 0.3887, 0.2698, 0.6052, 0.5198, 0.6052, 0.5137, 0.3948, 0.5137, 0.3948, 0.5198, 0.6052, 0.5137, 0.6052, 0.5081, 0.3948, 0.5081, 0.3948, 0.5137, 0.6052, 0.5081, 0.6052, 0.4919, 0.3948, 0.4919, 0.3948, 0.5081, 0.6052, 0.4919, 0.6052, 0.4863, 0.3948, 0.4863, 0.3948, 0.4919, 0.6052, 0.4863, 0.6052, 0.4802, 0.3948, 0.4802, 0.3948, 0.4863, 0.3948, 0.9802, 0.3948, 0.9863, 0.6052, 0.9863, 0.6052, 0.9802, 0.3948, 0.9863, 0.3948, 0.9919, 0.6052, 0.9919, 0.6052, 0.9863, 0.3948, 0.0, 0.3948, 0.008147, 0.6052, 0.008147, 0.6052, 0.0, 0.3948, 0.008147, 0.3948, 0.01365, 0.6052, 0.01365, 0.6052, 0.008147, 0.3948, 0.01365, 0.3948, 0.01976, 0.6052, 0.01976, 0.6052, 0.01365, 0.6052, 0.7698, 0.6052, 0.7637, 0.3948, 0.7637, 0.3948, 0.7698, 0.6052, 0.7637, 0.6052, 0.7581, 0.3948, 0.7581, 0.3948, 0.7637, 0.6052, 0.7581, 0.6052, 0.7419, 0.3948, 0.7419, 0.3948, 0.7581, 0.6052, 0.7419, 0.6052, 0.7363, 0.3948, 0.7363, 0.3948, 0.7419, 0.6052, 0.7363, 0.6052, 0.7302, 0.3948, 0.7302, 0.3948, 0.7363, 0.6052, 0.2698, 0.6052, 0.2637, 0.3948, 0.2637, 0.3948, 0.2698, 0.6052, 0.2637, 0.6052, 0.2581, 0.3948, 0.2581, 0.3948, 0.2637, 0.6052, 0.2581, 0.6052, 0.2419, 0.3948, 0.2419, 0.3948, 0.2581, 0.6052, 0.2419, 0.6052, 0.2363, 0.3948, 0.2363, 0.3948, 0.2419, 0.6052, 0.2363, 0.6052, 0.2302, 0.3948, 0.2302, 0.3948, 0.2363, 0.6448, 0.7302, 0.6448, 0.7363, 0.8552, 0.7363, 0.8552, 0.7302, 0.6448, 0.7363, 0.6448, 0.7419, 0.8552, 0.7419, 0.8552, 0.7363, 0.625, 0.7698, 0.6169, 0.7698, 0.6169, 0.9802, 0.625, 0.9802, 0.6169, 0.7698, 0.6113, 0.7698, 0.6113, 0.9802, 0.6169, 0.9802, 0.6113, 0.7698, 0.6052, 0.7698, 0.6052, 0.9802, 0.6113, 0.9802, 0.6448, 0.5198, 0.6387, 0.5198, 0.6387, 0.7302, 0.6448, 0.7302, 0.6387, 0.5198, 0.6331, 0.5198, 0.6331, 0.7302, 0.6387, 0.7302, 0.6331, 0.5198, 0.6169, 0.5198, 0.6169, 0.7302, 0.6331, 0.7302, 0.6169, 0.5198, 0.6113, 0.5198, 0.6113, 0.7302, 0.6169, 0.7302, 0.6113, 0.5198, 0.6052, 0.5198, 0.6052, 0.7302, 0.6113, 0.7302, 0.1448, 0.7302, 0.1448, 0.7363, 0.3552, 0.7363, 0.3552, 0.7302, 0.1448, 0.7363, 0.1448, 0.7419, 0.3552, 0.7419, 0.3552, 0.7363, 0.1448, 0.7419, 0.1448, 0.75, 0.3552, 0.75, 0.3552, 0.7419, 0.3831, 0.9802, 0.3887, 0.9802, 0.3887, 0.7698, 0.3831, 0.7698, 0.3887, 0.9802, 0.3948, 0.9802, 0.3948, 0.7698, 0.3887, 0.7698, 0.8552, 0.7302, 0.8613, 0.7302, 0.8613, 0.5198, 0.8552, 0.5198, 0.8613, 0.7302, 0.8669, 0.7302, 0.8669, 0.5198, 0.8613, 0.5198, 0.625, 0.01976, 0.6169, 0.01976, 0.6169, 0.2302, 0.625, 0.2302, 0.6169, 0.01976, 0.6113, 0.01976, 0.6113, 0.2302, 0.6169, 0.2302, 0.6113, 0.01976, 0.6052, 0.01976, 0.6052, 0.2302, 0.6113, 0.2302, 0.8552, 0.5198, 0.8552, 0.5137, 0.6448, 0.5137, 0.6448, 0.5198, 0.8552, 0.5137, 0.8552, 0.5081, 0.6448, 0.5081, 0.6448, 0.5137, 0.625, 0.2698, 0.6169, 0.2698, 0.6169, 0.4802, 0.625, 0.4802, 0.6169, 0.2698, 0.6113, 0.2698, 0.6113, 0.4802, 0.6169, 0.4802, 0.6113, 0.2698, 0.6052, 0.2698, 0.6052, 0.4802, 0.6113, 0.4802, 0.3552, 0.7302, 0.3613, 0.7302, 0.3613, 0.5198, 0.3552, 0.5198, 0.3613, 0.7302, 0.3669, 0.7302, 0.3669, 0.5198, 0.3613, 0.5198, 0.3669, 0.7302, 0.3831, 0.7302, 0.3831, 0.5198, 0.3669, 0.5198, 0.3831, 0.7302, 0.3887, 0.7302, 0.3887, 0.5198, 0.3831, 0.5198, 0.3887, 0.7302, 0.3948, 0.7302, 0.3948, 0.5198, 0.3887, 0.5198, 0.3552, 0.5198, 0.1448, 0.5198, 0.1448, 0.5198, 0.3552, 0.5198, 0.3552, 0.7302, 0.3552, 0.5198, 0.3552, 0.5198, 0.3552, 0.7302, 0.1448, 0.7302, 0.3552, 0.7302, 0.3552, 0.7302, 0.1448, 0.7302, 0.1448, 0.5198, 0.1448, 0.7302, 0.1448, 0.7302, 0.1448, 0.5198, 0.3948, 0.01976, 0.3948, 0.2302, 0.6052, 0.2302, 0.6052, 0.01976, 0.6052, 0.01976, 0.3948, 0.01976, 0.3948, 0.01976, 0.6052, 0.01976, 0.6052, 0.2302, 0.6052, 0.01976, 0.6052, 0.01976, 0.6052, 0.2302, 0.3948, 0.2302, 0.6052, 0.2302, 0.6052, 0.2302, 0.3948, 0.2302, 0.3948, 0.01976, 0.3948, 0.2302, 0.3948, 0.2302, 0.3948, 0.01976, 0.3948, 0.7698, 0.3948, 0.9802, 0.6052, 0.9802, 0.6052, 0.7698, 0.6052, 0.7698, 0.3948, 0.7698, 0.3948, 0.7698, 0.6052, 0.7698, 0.6052, 0.9802, 0.6052, 0.7698, 0.6052, 0.7698, 0.6052, 0.9802, 0.3948, 0.9802, 0.6052, 0.9802, 0.6052, 0.9802, 0.3948, 0.9802, 0.3948, 0.7698, 0.3948, 0.9802, 0.3948, 0.9802, 0.3948, 0.7698, 0.6448, 0.5198, 0.6448, 0.7302, 0.8552, 0.7302, 0.8552, 0.5198, 0.8552, 0.5198, 0.6448, 0.5198, 0.6448, 0.5198, 0.8552, 0.5198, 0.8552, 0.7302, 0.8552, 0.5198, 0.8552, 0.5198, 0.8552, 0.7302, 0.6448, 0.7302, 0.8552, 0.7302, 0.8552, 0.7302, 0.6448, 0.7302, 0.6448, 0.5198, 0.6448, 0.7302, 0.6448, 0.7302, 0.6448, 0.5198, 0.3948, 0.5198, 0.3948, 0.7302, 0.6052, 0.7302, 0.6052, 0.5198, 0.6052, 0.5198, 0.3948, 0.5198, 0.3948, 0.5198, 0.6052, 0.5198, 0.6052, 0.7302, 0.6052, 0.5198, 0.6052, 0.5198, 0.6052, 0.7302, 0.3948, 0.7302, 0.6052, 0.7302, 0.6052, 0.7302, 0.3948, 0.7302, 0.3948, 0.5198, 0.3948, 0.7302, 0.3948, 0.7302, 0.3948, 0.5198, 0.3948, 0.2698, 0.3948, 0.4802, 0.6052, 0.4802, 0.6052, 0.2698, 0.6052, 0.2698, 0.3948, 0.2698, 0.3948, 0.2698, 0.6052, 0.2698, 0.6052, 0.4802, 0.6052, 0.2698, 0.6052, 0.2698, 0.6052, 0.4802, 0.3948, 0.4802, 0.6052, 0.4802, 0.6052, 0.4802, 0.3948, 0.4802, 0.3948, 0.2698, 0.3948, 0.4802, 0.3948, 0.4802, 0.3948, 0.2698])
me_cube.materials.append(mat_material)
me_cube.use_remesh_preserve_volume = False
me_cube.use_remesh_preserve_attributes = False
me_cube.use_mirror_vertex_groups = False
me_cube.update()

# ---- objects
ob_cube = bpy.data.objects.new('Cube', me_cube)
ob_light = bpy.data.objects.new('Light', light_light)
ob_camera = bpy.data.objects.new('Camera', cam_camera)

# ---- transforms, parenting, visibility, modifiers, constraints
ob_cube.location = (0.0, 0.0, 0.0)
ob_cube.lock_rotations_4d = False
ob_cube.empty_display_type = 'ARROWS'
ob_cube.lineart.crease_threshold = 0.0
ob_light.location = (4.076, 1.005, 5.904)
ob_light.rotation_euler = (0.6503, 0.05522, 1.866)
ob_light.lock_rotations_4d = False
ob_light.empty_display_type = 'ARROWS'
ob_light.color = (0.0, 0.0, 0.0, 0.0)
ob_light.lineart.crease_threshold = 0.0
ob_camera.location = (7.359, -6.926, 4.958)
ob_camera.rotation_euler = (1.109, 0.0, 0.8149)
ob_camera.lock_rotations_4d = False
ob_camera.empty_display_type = 'ARROWS'
ob_camera.color = (0.0, 0.0, 0.0, 0.0)
ob_camera.display_type = 'WIRE'
ob_camera.lineart.crease_threshold = 0.0

# ---- collection membership
col_collection.objects.link(ob_cube)
col_collection.objects.link(ob_light)
col_collection.objects.link(ob_camera)

# ---- scene / render settings (as saved in the file)
scene.camera = ob_camera
scene.frame_start = 1; scene.frame_end = 250; scene.frame_set(1)
scene.render.engine = 'BLENDER_EEVEE_NEXT'
scene.cycles.use_denoising = False
scene.cycles.samples = 128
scene.cycles.sampling_pattern = 'TABULATED_SOBOL'
scene.cycles.use_adaptive_sampling = False
scene.cycles.use_light_tree = False
scene.view_settings.view_transform = 'Filmic'
bpy.context.view_layer.update()
